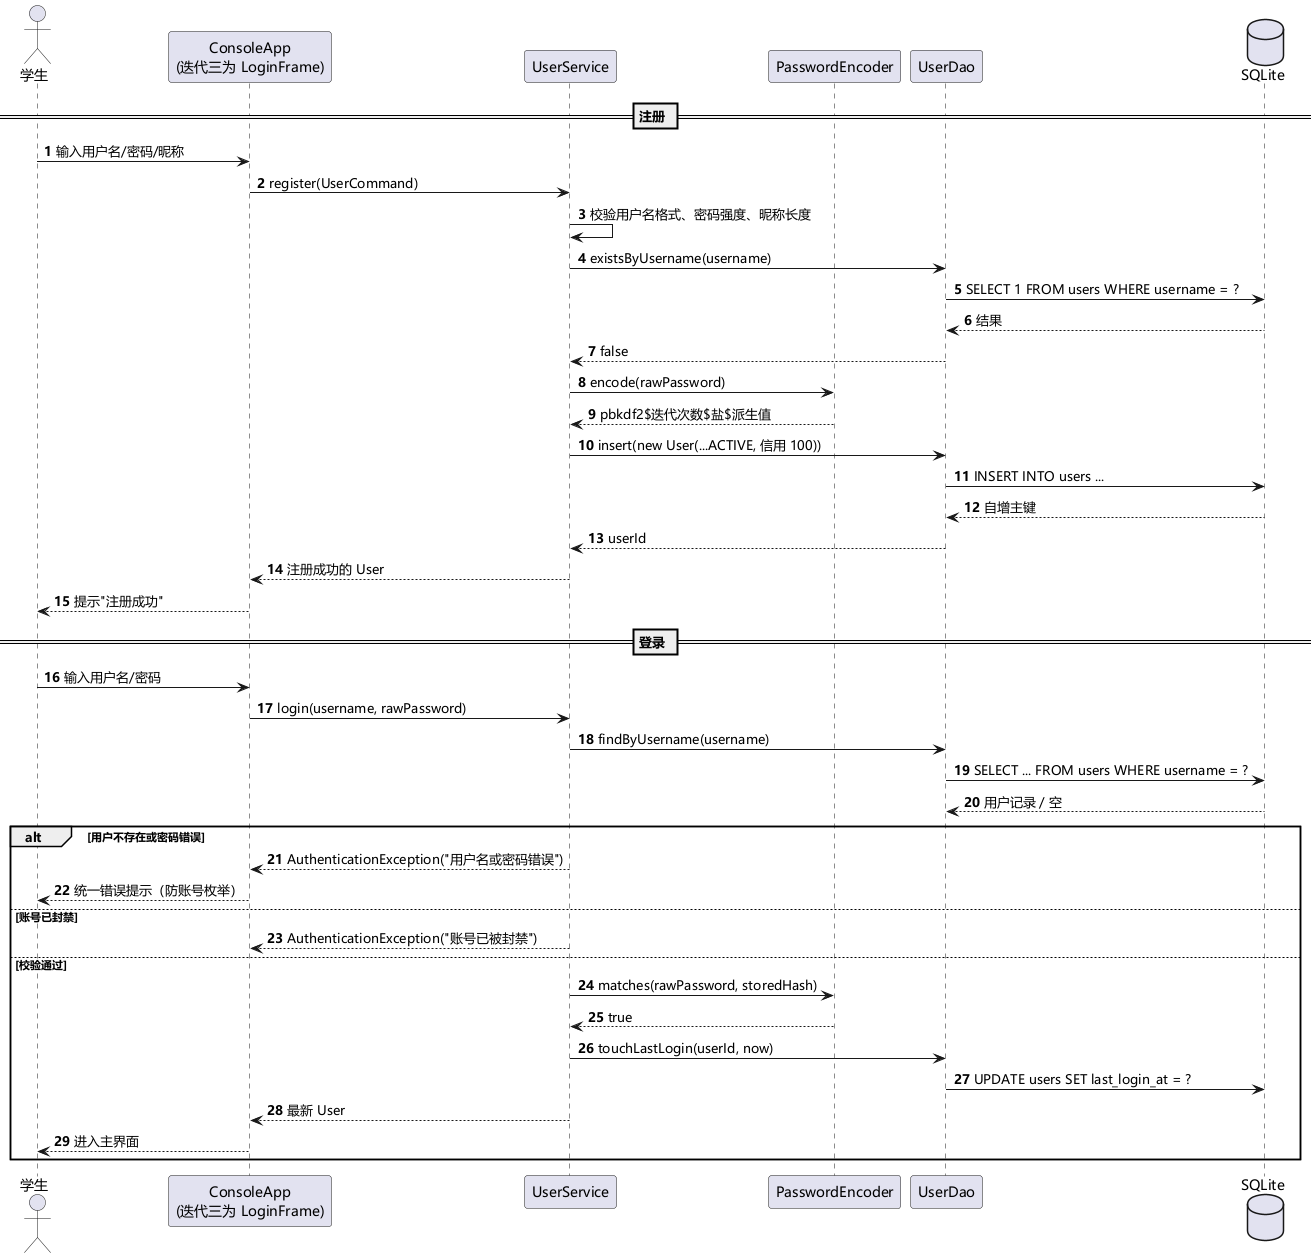

The diagram above was rendered by PlantUML. Its source (embedded in the PNG):
@startuml 时序图-用户注册与登录
skinparam defaultFontName Microsoft YaHei
autonumber

actor 学生 as Student
participant "ConsoleApp\n(迭代三为 LoginFrame)" as UI
participant UserService as US
participant PasswordEncoder as PE
participant UserDao as UD
database "SQLite" as DB

== 注册 ==
Student -> UI : 输入用户名/密码/昵称
UI -> US : register(UserCommand)
US -> US : 校验用户名格式、密码强度、昵称长度
US -> UD : existsByUsername(username)
UD -> DB : SELECT 1 FROM users WHERE username = ?
DB --> UD : 结果
UD --> US : false
US -> PE : encode(rawPassword)
PE --> US : pbkdf2$迭代次数$盐$派生值
US -> UD : insert(new User(...ACTIVE, 信用 100))
UD -> DB : INSERT INTO users ...
DB --> UD : 自增主键
UD --> US : userId
US --> UI : 注册成功的 User
UI --> Student : 提示"注册成功"

== 登录 ==
Student -> UI : 输入用户名/密码
UI -> US : login(username, rawPassword)
US -> UD : findByUsername(username)
UD -> DB : SELECT ... FROM users WHERE username = ?
DB --> UD : 用户记录 / 空
alt 用户不存在或密码错误
    US --> UI : AuthenticationException("用户名或密码错误")
    UI --> Student : 统一错误提示（防账号枚举）
else 账号已封禁
    US --> UI : AuthenticationException("账号已被封禁")
else 校验通过
    US -> PE : matches(rawPassword, storedHash)
    PE --> US : true
    US -> UD : touchLastLogin(userId, now)
    UD -> DB : UPDATE users SET last_login_at = ?
    US --> UI : 最新 User
    UI --> Student : 进入主界面
end
@enduml